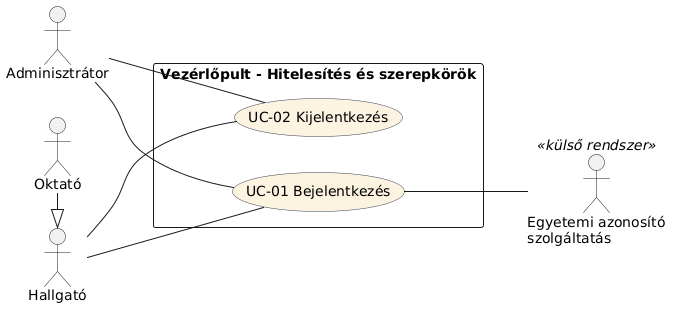

The diagram above was rendered by PlantUML. Its source (embedded in the PNG):
@startuml
left to right direction
skinparam actorStyle stick
skinparam usecase {
  BackgroundColor #FDF3E1
  BorderColor #374151
}

actor "Hallgató" as Hallgato
actor "Oktató" as Oktato
actor "Adminisztrátor" as Admin
actor "Egyetemi azonosító\nszolgáltatás" as Azonosito <<külső rendszer>>

Oktato -|> Hallgato

rectangle "Vezérlőpult - Hitelesítés és szerepkörök" {
  usecase "UC-01 Bejelentkezés" as UC01
  usecase "UC-02 Kijelentkezés" as UC02
}

Hallgato -- UC01
Hallgato -- UC02
Admin -- UC01
Admin -- UC02
UC01 -- Azonosito
@enduml